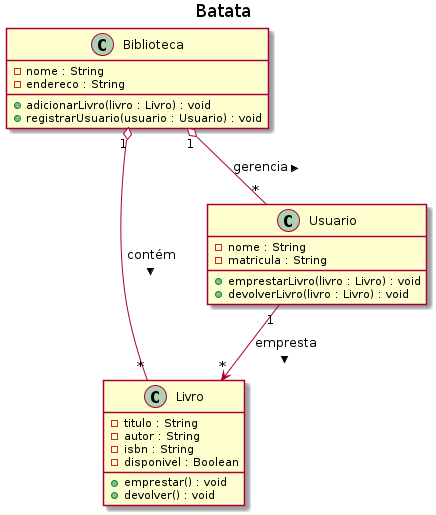

The diagram above was rendered by PlantUML. Its source (embedded in the PNG):
@startuml
title Batata

class Livro {
  - titulo : String
  - autor : String
  - isbn : String
  - disponivel : Boolean
  + emprestar() : void
  + devolver() : void
}

class Usuario {
  - nome : String
  - matricula : String
  + emprestarLivro(livro : Livro) : void
  + devolverLivro(livro : Livro) : void
}

class Biblioteca {
  - nome : String
  - endereco : String
  + adicionarLivro(livro : Livro) : void
  + registrarUsuario(usuario : Usuario) : void
}

Biblioteca "1" o-- "*" Livro : contém >
Biblioteca "1" o-- "*" Usuario : gerencia >
Usuario "1" --> "*" Livro : empresta >

@enduml